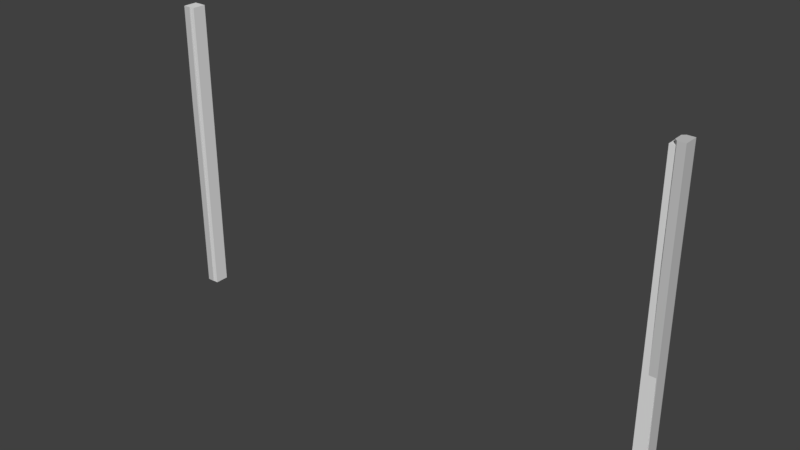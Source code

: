 # Source: PlankShutterLargeSupport.blend  (saved by Blender 2.78.0; exported with 4.5.12 LTS)
import bpy
from mathutils import Matrix  # noqa: F401  (used for matrix-valued properties, if any)

bpy.ops.wm.read_factory_settings(use_empty=True)
scene = bpy.context.scene
scene.name = 'Scene'

# ---- collections
col_collection_1 = bpy.data.collections.new('Collection 1'); scene.collection.children.link(col_collection_1)

# ---- materials (node trees are filled in below, after node groups)
mat_blocksheet = bpy.data.materials.new('BlockSheet')
mat_blocksheet.alpha_threshold = 0.0
mat_blocksheet.use_transparent_shadow = False
mat_blocksheet.diffuse_color = (0.5882, 0.5882, 0.5882, 1.0)
mat_blocksheet.specular_color = (0.9, 0.9, 0.9)
mat_blocksheet.roughness = 0.5
mat_blocksheet.specular_intensity = 0.0

# ---- material node trees

# ---- world
world_world = bpy.data.worlds.new('World'); scene.world = world_world
world_world.color = (0.05088, 0.05088, 0.05088)
world_world.use_sun_shadow = False
world_world.sun_shadow_jitter_overblur = 0.0
world_world.cycles.sampling_method = 'MANUAL'

# ---- meshes
me_cube_001 = bpy.data.meshes.new('Cube.001')
me_cube_001.from_pydata([(-1.018, -0.02433, -0.03228), (-1.018, -0.02433, 1.109), (-1.018, 0.02799, -0.03228), (-1.018, 0.02799, 1.109), (-0.9695, -0.02433, -0.03228), (-0.9695, -0.02433, 1.109), (-0.9695, 0.02799, -0.03228), (-0.9695, 0.02799, 1.109), (0.9259, -0.02807, -0.04564), (0.9259, -0.02807, 1.095), (0.9259, 0.02425, -0.04564), (0.9259, 0.02425, 1.095), (0.9743, -0.02807, -0.04564), (0.9743, -0.02807, 1.095), (0.9743, 0.02425, -0.04564), (0.9743, 0.02425, 1.095)], [], [(0, 1, 3, 2), (2, 3, 7, 6), (6, 7, 5, 4), (4, 5, 1, 0), (2, 6, 4, 0), (7, 3, 1, 5), (8, 9, 11, 10), (10, 11, 15, 14), (14, 15, 13, 12), (12, 13, 9, 8), (10, 14, 12, 8), (15, 11, 9, 13)])
me_cube_001.use_remesh_preserve_volume = False
me_cube_001.use_remesh_preserve_attributes = False
me_cube_001.use_mirror_vertex_groups = False
me_cube_001.update()
me_untitled_002 = bpy.data.meshes.new('Untitled.002')
me_untitled_002.from_pydata([(-3.226, -2.599, 95.63), (110.9, -1.68, 94.63), (-3.226, 1.865, 94.63), (110.9, 1.784, 94.63), (-3.226, -2.599, 98.36), (110.9, -2.68, 98.36), (-3.226, 2.865, 98.36), (110.9, 2.784, 98.36), (-3.226, -1.599, 94.63), (110.9, -2.68, 95.63), (-3.226, 2.865, 95.63), (110.9, 2.784, 95.63), (34.82, 1.821, 94.63), (72.87, 1.587, 94.63), (72.87, -1.877, 94.63), (34.82, -1.643, 94.63), (34.82, -2.643, 98.36), (72.87, -2.877, 98.36), (72.87, 2.587, 98.36), (34.82, 2.821, 98.36), (34.82, 2.821, 95.63), (72.87, 2.587, 95.63), (72.87, -2.877, 95.63), (34.82, -2.643, 95.63), (-0.1509, 1.065, 94.7), (-0.8933, 0.7571, 94.7), (-1.201, 0.01479, 94.7), (-0.8933, -0.7276, 94.7), (-0.1509, -1.035, 94.7), (0.5914, -0.7276, 94.7), (0.8989, 0.01478, 94.7), (0.5914, 0.7571, 94.7), (-0.1509, 0.7571, 94.26), (-0.6759, 0.5397, 94.26), (-0.8933, 0.01479, 94.26), (-0.6759, -0.5101, 94.26), (-0.1509, -0.7276, 94.26), (0.374, -0.5101, 94.26), (0.5914, 0.01479, 94.26), (0.374, 0.5397, 94.26), (-0.1509, 0.01479, 94.08), (-3.226, 3.027, -91.8), (110.9, 1.374, -90.8), (-3.226, -1.437, -90.8), (110.9, -2.09, -90.8), (-3.226, 3.027, -94.52), (110.9, 2.374, -94.52), (-3.226, -2.437, -94.52), (110.9, -3.09, -94.52), (-3.226, 2.027, -90.8), (110.9, 2.374, -91.8), (-3.226, -2.437, -91.8), (110.9, -3.09, -91.8), (34.82, -1.79, -90.8), (72.87, -2.142, -90.8), (72.87, 1.322, -90.8), (34.82, 1.674, -90.8), (34.82, 2.674, -94.52), (72.87, 2.322, -94.52), (72.87, -3.142, -94.52), (34.82, -2.79, -94.52), (34.82, -2.79, -91.8), (72.87, -3.142, -91.8), (72.87, 2.322, -91.8), (34.82, 2.674, -91.8), (-0.151, -0.8024, -90.87), (-0.8933, -0.4949, -90.87), (-1.201, 0.2475, -90.87), (-0.8933, 0.9898, -90.87), (-0.151, 1.297, -90.87), (0.5914, 0.9898, -90.87), (0.8989, 0.2475, -90.87), (0.5914, -0.4949, -90.87), (-0.151, -0.4949, -90.43), (-0.6759, -0.2775, -90.43), (-0.8933, 0.2475, -90.43), (-0.6759, 0.7724, -90.43), (-0.151, 0.9898, -90.43), (0.374, 0.7724, -90.43), (0.5914, 0.2475, -90.43), (0.374, -0.2775, -90.43), (-0.151, 0.2475, -90.24)], [], [(13, 14, 15), (15, 12, 13), (17, 18, 19), (19, 16, 17), (22, 17, 16), (16, 23, 22), (1, 3, 11), (1, 11, 7), (1, 7, 5), (9, 1, 5), (20, 19, 18), (18, 21, 20), (2, 8, 0), (2, 0, 4), (2, 4, 6), (10, 2, 6), (21, 13, 12), (12, 20, 21), (23, 15, 14), (14, 22, 23), (3, 1, 14), (14, 13, 3), (8, 2, 12), (12, 15, 8), (5, 7, 18), (18, 17, 5), (6, 4, 16), (16, 19, 6), (9, 5, 17), (17, 22, 9), (4, 0, 23), (23, 16, 4), (10, 6, 19), (19, 20, 10), (7, 11, 21), (21, 18, 7), (11, 3, 13), (13, 21, 11), (2, 10, 20), (20, 12, 2), (0, 8, 15), (15, 23, 0), (1, 9, 22), (22, 14, 1), (33, 25, 24), (24, 32, 33), (34, 26, 25), (25, 33, 34), (35, 27, 26), (26, 34, 35), (36, 28, 27), (27, 35, 36), (37, 29, 28), (28, 36, 37), (38, 30, 29), (29, 37, 38), (39, 31, 30), (30, 38, 39), (32, 24, 31), (31, 39, 32), (40, 33, 32), (40, 34, 33), (40, 35, 34), (40, 36, 35), (40, 37, 36), (40, 38, 37), (40, 39, 38), (40, 32, 39), (54, 55, 56), (56, 53, 54), (58, 59, 60), (60, 57, 58), (63, 58, 57), (57, 64, 63), (42, 44, 52), (42, 52, 48), (42, 48, 46), (50, 42, 46), (61, 60, 59), (59, 62, 61), (43, 49, 41), (43, 41, 45), (43, 45, 47), (51, 43, 47), (62, 54, 53), (53, 61, 62), (64, 56, 55), (55, 63, 64), (44, 42, 55), (55, 54, 44), (49, 43, 53), (53, 56, 49), (46, 48, 59), (59, 58, 46), (47, 45, 57), (57, 60, 47), (50, 46, 58), (58, 63, 50), (45, 41, 64), (64, 57, 45), (51, 47, 60), (60, 61, 51), (48, 52, 62), (62, 59, 48), (52, 44, 54), (54, 62, 52), (43, 51, 61), (61, 53, 43), (41, 49, 56), (56, 64, 41), (42, 50, 63), (63, 55, 42), (74, 66, 65), (65, 73, 74), (75, 67, 66), (66, 74, 75), (76, 68, 67), (67, 75, 76), (77, 69, 68), (68, 76, 77), (78, 70, 69), (69, 77, 78), (79, 71, 70), (70, 78, 79), (80, 72, 71), (71, 79, 80), (73, 65, 72), (72, 80, 73), (81, 74, 73), (81, 75, 74), (81, 76, 75), (81, 77, 76), (81, 78, 77), (81, 79, 78), (81, 80, 79), (81, 73, 80)])
me_untitled_002.polygons.foreach_set('use_smooth', [True] * 136)
_k = set([(0, 4), (0, 8), (0, 23), (1, 3), (1, 9), (1, 14), (2, 8), (2, 10), (2, 12), (3, 11), (3, 13), (4, 6), (4, 16), (5, 7), (5, 9), (5, 17), (6, 10), (6, 19), (7, 11), (7, 18), (8, 15), (9, 22), (10, 20), (11, 21), (12, 13), (14, 15), (16, 17), (18, 19), (20, 21), (22, 23), (41, 45), (41, 49), (41, 64), (42, 44), (42, 50), (42, 55), (43, 49), (43, 51), (43, 53), (44, 52), (44, 54), (45, 47), (45, 57), (46, 48), (46, 50), (46, 58), (47, 51), (47, 60), (48, 52), (48, 59), (49, 56), (50, 63), (51, 61), (52, 62), (53, 54), (55, 56), (57, 58), (59, 60), (61, 62), (63, 64)])
me_untitled_002.attributes.new('sharp_edge', 'BOOLEAN', 'EDGE').data.foreach_set('value', [ (min(e.vertices), max(e.vertices)) in _k for e in me_untitled_002.edges])
_uv = me_untitled_002.uv_layers.new(name='UVChannel_1')
_uv.uv.foreach_set('vector', [0.8605, 0.9764, 0.8605, 0.9641, 0.8095, 0.9641, 0.8095, 0.9641, 0.8095, 0.9764, 0.8605, 0.9764, 0.9247, 0.9663, 0.9247, 0.9805, 0.8736, 0.9805, 0.8736, 0.9805, 0.8736, 0.9663, 0.9247, 0.9663, 0.8605, 0.9624, 0.8605, 0.9574, 0.8095, 0.9574, 0.8095, 0.9574, 0.8095, 0.9624, 0.8605, 0.9624, 0.9782, 0.9677, 0.9782, 0.9793, 0.9797, 0.9808, 0.9782, 0.9677, 0.9797, 0.9808, 0.9838, 0.9808, 0.9782, 0.9677, 0.9838, 0.9808, 0.9838, 0.9661, 0.9797, 0.9661, 0.9782, 0.9677, 0.9838, 0.9661, 0.8095, 0.978, 0.8095, 0.983, 0.8605, 0.983, 0.8605, 0.983, 0.8605, 0.9781, 0.8095, 0.978, 0.9782, 0.9794, 0.9782, 0.9678, 0.9797, 0.9662, 0.9782, 0.9794, 0.9797, 0.9662, 0.9838, 0.9662, 0.9782, 0.9794, 0.9838, 0.9662, 0.9838, 0.9809, 0.9797, 0.9809, 0.9782, 0.9794, 0.9838, 0.9809, 0.8605, 0.9781, 0.8605, 0.9764, 0.8095, 0.9764, 0.8095, 0.9764, 0.8095, 0.978, 0.8605, 0.9781, 0.8095, 0.9624, 0.8095, 0.9641, 0.8605, 0.9641, 0.8605, 0.9641, 0.8605, 0.9624, 0.8095, 0.9624, 0.9115, 0.9763, 0.9115, 0.964, 0.8605, 0.9641, 0.8605, 0.9641, 0.8605, 0.9764, 0.9115, 0.9763, 0.7585, 0.9641, 0.7585, 0.9765, 0.8095, 0.9764, 0.8095, 0.9764, 0.8095, 0.9641, 0.7585, 0.9641, 0.9757, 0.9663, 0.9757, 0.9804, 0.9247, 0.9805, 0.9247, 0.9805, 0.9247, 0.9663, 0.9757, 0.9663, 0.8226, 0.9806, 0.8226, 0.9664, 0.8736, 0.9663, 0.8736, 0.9663, 0.8736, 0.9805, 0.8226, 0.9806, 0.9115, 0.9624, 0.9115, 0.9574, 0.8605, 0.9574, 0.8605, 0.9574, 0.8605, 0.9624, 0.9115, 0.9624, 0.7585, 0.9574, 0.7585, 0.9624, 0.8095, 0.9624, 0.8095, 0.9624, 0.8095, 0.9574, 0.7585, 0.9574, 0.7585, 0.9781, 0.7585, 0.983, 0.8095, 0.983, 0.8095, 0.983, 0.8095, 0.978, 0.7585, 0.9781, 0.9115, 0.983, 0.9115, 0.978, 0.8605, 0.9781, 0.8605, 0.9781, 0.8605, 0.983, 0.9115, 0.983, 0.9115, 0.978, 0.9115, 0.9763, 0.8605, 0.9764, 0.8605, 0.9764, 0.8605, 0.9781, 0.9115, 0.978, 0.7585, 0.9765, 0.7585, 0.9781, 0.8095, 0.978, 0.8095, 0.978, 0.8095, 0.9764, 0.7585, 0.9765, 0.7585, 0.9624, 0.7585, 0.9641, 0.8095, 0.9641, 0.8095, 0.9641, 0.8095, 0.9624, 0.7585, 0.9624, 0.9115, 0.964, 0.9115, 0.9624, 0.8605, 0.9624, 0.8605, 0.9624, 0.8605, 0.9641, 0.9115, 0.964, 0.558, 0.6583, 0.5575, 0.6588, 0.5593, 0.6596, 0.5593, 0.6596, 0.5593, 0.6588, 0.558, 0.6583, 0.5575, 0.657, 0.5568, 0.657, 0.5575, 0.6588, 0.5575, 0.6588, 0.558, 0.6583, 0.5575, 0.657, 0.558, 0.6557, 0.5575, 0.6552, 0.5568, 0.657, 0.5568, 0.657, 0.5575, 0.657, 0.558, 0.6557, 0.5593, 0.6552, 0.5593, 0.6545, 0.5575, 0.6552, 0.5575, 0.6552, 0.558, 0.6557, 0.5593, 0.6552, 0.5606, 0.6557, 0.5611, 0.6552, 0.5593, 0.6545, 0.5593, 0.6545, 0.5593, 0.6552, 0.5606, 0.6557, 0.5611, 0.657, 0.5619, 0.657, 0.5611, 0.6552, 0.5611, 0.6552, 0.5606, 0.6557, 0.5611, 0.657, 0.5606, 0.6583, 0.5611, 0.6588, 0.5619, 0.657, 0.5619, 0.657, 0.5611, 0.657, 0.5606, 0.6583, 0.5593, 0.6588, 0.5593, 0.6596, 0.5611, 0.6588, 0.5611, 0.6588, 0.5606, 0.6583, 0.5593, 0.6588, 0.5593, 0.657, 0.558, 0.6583, 0.5593, 0.6588, 0.5593, 0.657, 0.5575, 0.657, 0.558, 0.6583, 0.5593, 0.657, 0.558, 0.6557, 0.5575, 0.657, 0.5593, 0.657, 0.5593, 0.6552, 0.558, 0.6557, 0.5593, 0.657, 0.5606, 0.6557, 0.5593, 0.6552, 0.5593, 0.657, 0.5611, 0.657, 0.5606, 0.6557, 0.5593, 0.657, 0.5606, 0.6583, 0.5611, 0.657, 0.5593, 0.657, 0.5593, 0.6588, 0.5606, 0.6583, 0.8889, 0.9471, 0.8889, 0.9348, 0.94, 0.9347, 0.94, 0.9347, 0.94, 0.9471, 0.8889, 0.9471, 0.8248, 0.937, 0.8248, 0.9512, 0.8758, 0.9512, 0.8758, 0.9512, 0.8758, 0.937, 0.8248, 0.937, 0.8889, 0.9331, 0.8889, 0.9281, 0.94, 0.9281, 0.94, 0.9281, 0.94, 0.9331, 0.8889, 0.9331, 0.7712, 0.9383, 0.7712, 0.9499, 0.7697, 0.9515, 0.7712, 0.9383, 0.7697, 0.9515, 0.7656, 0.9515, 0.7712, 0.9383, 0.7656, 0.9515, 0.7656, 0.9368, 0.7697, 0.9368, 0.7712, 0.9383, 0.7656, 0.9368, 0.94, 0.9487, 0.94, 0.9537, 0.8889, 0.9537, 0.8889, 0.9537, 0.8889, 0.9487, 0.94, 0.9487, 0.7712, 0.9501, 0.7712, 0.9385, 0.7697, 0.9369, 0.7712, 0.9501, 0.7697, 0.9369, 0.7656, 0.9369, 0.7712, 0.9501, 0.7656, 0.9369, 0.7656, 0.9516, 0.7697, 0.9516, 0.7712, 0.9501, 0.7656, 0.9516, 0.8889, 0.9487, 0.8889, 0.9471, 0.94, 0.9471, 0.94, 0.9471, 0.94, 0.9487, 0.8889, 0.9487, 0.94, 0.9331, 0.94, 0.9347, 0.8889, 0.9348, 0.8889, 0.9348, 0.8889, 0.9331, 0.94, 0.9331, 0.8379, 0.947, 0.8379, 0.9347, 0.8889, 0.9348, 0.8889, 0.9348, 0.8889, 0.9471, 0.8379, 0.947, 0.991, 0.9348, 0.991, 0.9471, 0.94, 0.9471, 0.94, 0.9471, 0.94, 0.9347, 0.991, 0.9348, 0.7738, 0.9369, 0.7738, 0.9511, 0.8248, 0.9512, 0.8248, 0.9512, 0.8248, 0.937, 0.7738, 0.9369, 0.9268, 0.9512, 0.9268, 0.9371, 0.8758, 0.937, 0.8758, 0.937, 0.8758, 0.9512, 0.9268, 0.9512, 0.8379, 0.933, 0.8379, 0.9281, 0.8889, 0.9281, 0.8889, 0.9281, 0.8889, 0.9331, 0.8379, 0.933, 0.991, 0.9281, 0.991, 0.9331, 0.94, 0.9331, 0.94, 0.9331, 0.94, 0.9281, 0.991, 0.9281, 0.991, 0.9488, 0.991, 0.9537, 0.94, 0.9537, 0.94, 0.9537, 0.94, 0.9487, 0.991, 0.9488, 0.8379, 0.9537, 0.8379, 0.9487, 0.8889, 0.9487, 0.8889, 0.9487, 0.8889, 0.9537, 0.8379, 0.9537, 0.8379, 0.9487, 0.8379, 0.947, 0.8889, 0.9471, 0.8889, 0.9471, 0.8889, 0.9487, 0.8379, 0.9487, 0.991, 0.9471, 0.991, 0.9488, 0.94, 0.9487, 0.94, 0.9487, 0.94, 0.9471, 0.991, 0.9471, 0.991, 0.9331, 0.991, 0.9348, 0.94, 0.9347, 0.94, 0.9347, 0.94, 0.9331, 0.991, 0.9331, 0.8379, 0.9347, 0.8379, 0.933, 0.8889, 0.9331, 0.8889, 0.9331, 0.8889, 0.9348, 0.8379, 0.9347, 0.558, 0.6583, 0.5575, 0.6588, 0.5593, 0.6596, 0.5593, 0.6596, 0.5593, 0.6588, 0.558, 0.6583, 0.5575, 0.657, 0.5568, 0.657, 0.5575, 0.6588, 0.5575, 0.6588, 0.558, 0.6583, 0.5575, 0.657, 0.558, 0.6557, 0.5575, 0.6552, 0.5568, 0.657, 0.5568, 0.657, 0.5575, 0.657, 0.558, 0.6557, 0.5593, 0.6552, 0.5593, 0.6545, 0.5575, 0.6552, 0.5575, 0.6552, 0.558, 0.6557, 0.5593, 0.6552, 0.5606, 0.6557, 0.5611, 0.6552, 0.5593, 0.6545, 0.5593, 0.6545, 0.5593, 0.6552, 0.5606, 0.6557, 0.5611, 0.657, 0.5619, 0.657, 0.5611, 0.6552, 0.5611, 0.6552, 0.5606, 0.6557, 0.5611, 0.657, 0.5606, 0.6583, 0.5611, 0.6588, 0.5619, 0.657, 0.5619, 0.657, 0.5611, 0.657, 0.5606, 0.6583, 0.5593, 0.6588, 0.5593, 0.6596, 0.5611, 0.6588, 0.5611, 0.6588, 0.5606, 0.6583, 0.5593, 0.6588, 0.5593, 0.657, 0.558, 0.6583, 0.5593, 0.6588, 0.5593, 0.657, 0.5575, 0.657, 0.558, 0.6583, 0.5593, 0.657, 0.558, 0.6557, 0.5575, 0.657, 0.5593, 0.657, 0.5593, 0.6552, 0.558, 0.6557, 0.5593, 0.657, 0.5606, 0.6557, 0.5593, 0.6552, 0.5593, 0.657, 0.5611, 0.657, 0.5606, 0.6557, 0.5593, 0.657, 0.5606, 0.6583, 0.5611, 0.657, 0.5593, 0.657, 0.5593, 0.6588, 0.5606, 0.6583])
me_untitled_002.materials.append(mat_blocksheet)
me_untitled_002.use_remesh_preserve_volume = False
me_untitled_002.use_remesh_preserve_attributes = False
me_untitled_002.use_mirror_vertex_groups = False
me_untitled_002.update()
me_untitled_002.normals_split_custom_set([tuple(v) for v in zip(*[iter([8.059e-07, 0.0, -1.0, 7.959e-07, 0.0, -1.0, 7.828e-07, -4.406e-13, -1.0, 7.828e-07, -4.406e-13, -1.0, 8.035e-07, -4.171e-13, -1.0, 8.059e-07, 0.0, -1.0, -8.04e-07, 0.0, 1.0, -8.207e-07, 0.0, 1.0, -6.576e-07, 2.806e-13, 1.0, -6.576e-07, 2.806e-13, 1.0, -6.309e-07, 2.54e-13, 1.0, -8.04e-07, 0.0, 1.0, -0.0004848, -1.0, 7.692e-08, -0.0004847, -1.0, 7.022e-08, -0.003647, -1.0, 7.022e-08, -0.003647, -1.0, 7.022e-08, -0.003647, -1.0, 7.691e-08, -0.0004848, -1.0, 7.692e-08, 1.0, 0.0, 0.0, 1.0, 0.0, 0.0, 1.0, 0.0, 0.0, 1.0, 0.0, 0.0, 1.0, 0.0, 0.0, 1.0, 0.0, 0.0, 1.0, 0.0, 0.0, 1.0, 0.0, 0.0, 1.0, 0.0, 0.0, 1.0, 0.0, 0.0, 1.0, 0.0, 0.0, 1.0, 0.0, 0.0, 0.003647, 1.0, 0.0, 0.003647, 1.0, 0.0, 0.0004848, 1.0, 0.0, 0.0004848, 1.0, 0.0, 0.0004847, 1.0, 0.0, 0.003647, 1.0, 0.0, -1.0, -1.238e-07, 0.0, -1.0, 0.0, 0.0, -1.0, 1.192e-07, 0.0, -1.0, -1.238e-07, 0.0, -1.0, 1.192e-07, 0.0, -1.0, 8.736e-08, 0.0, -1.0, -1.238e-07, 0.0, -1.0, 8.736e-08, 0.0, -1.0, -1.168e-07, 0.0, -1.0, -6.998e-07, 0.0, -1.0, -1.238e-07, 0.0, -1.0, -1.168e-07, 0.0, 0.0003443, 0.7071, -0.7071, 0.0003425, 0.7071, -0.7071, 0.002582, 0.7071, -0.7071, 0.002582, 0.7071, -0.7071, 0.002576, 0.7071, -0.7071, 0.0003443, 0.7071, -0.7071, -0.002581, -0.7071, -0.7071, -0.002575, -0.7071, -0.7071, -0.0003432, -0.7071, -0.7071, -0.0003432, -0.7071, -0.7071, -0.0003414, -0.7071, -0.7071, -0.002581, -0.7071, -0.7071, 9.261e-07, 0.0, -1.0, 9.261e-07, 0.0, -1.0, 7.959e-07, 0.0, -1.0, 7.959e-07, 0.0, -1.0, 8.059e-07, 0.0, -1.0, 9.261e-07, 0.0, -1.0, 9.534e-07, -5.1e-14, -1.0, 9.768e-07, 0.0, -1.0, 8.035e-07, -4.171e-13, -1.0, 8.035e-07, -4.171e-13, -1.0, 7.828e-07, -4.406e-13, -1.0, 9.534e-07, -5.1e-14, -1.0, -7.256e-07, 0.0, 1.0, -7.156e-07, 0.0, 1.0, -8.207e-07, 0.0, 1.0, -8.207e-07, 0.0, 1.0, -8.04e-07, 0.0, 1.0, -7.256e-07, 0.0, 1.0, -8.469e-07, 5.086e-14, 1.0, -8.394e-07, 0.0, 1.0, -6.309e-07, 2.54e-13, 1.0, -6.309e-07, 2.54e-13, 1.0, -6.576e-07, 2.806e-13, 1.0, -8.469e-07, 5.086e-14, 1.0, 0.00516, -1.0, 6.696e-09, 0.00516, -1.0, 0.0, -0.0004847, -1.0, 7.022e-08, -0.0004847, -1.0, 7.022e-08, -0.0004848, -1.0, 7.692e-08, 0.00516, -1.0, 6.696e-09, -0.001164, -1.0, 1.404e-07, -0.001164, -1.0, 1.471e-07, -0.003647, -1.0, 7.691e-08, -0.003647, -1.0, 7.691e-08, -0.003647, -1.0, 7.022e-08, -0.001164, -1.0, 1.404e-07, 0.001164, 1.0, 0.0, 0.001164, 1.0, 0.0, 0.003647, 1.0, 0.0, 0.003647, 1.0, 0.0, 0.003647, 1.0, 0.0, 0.001164, 1.0, 0.0, -0.00516, 1.0, 0.0, -0.00516, 1.0, 0.0, 0.0004847, 1.0, 0.0, 0.0004847, 1.0, 0.0, 0.0004848, 1.0, 0.0, -0.00516, 1.0, 0.0, -0.003648, 0.7071, -0.7071, -0.003648, 0.7071, -0.7071, 0.0003425, 0.7071, -0.7071, 0.0003425, 0.7071, -0.7071, 0.0003443, 0.7071, -0.7071, -0.003648, 0.7071, -0.7071, 0.0008237, 0.7071, -0.7071, 0.0008237, 0.7071, -0.7071, 0.002576, 0.7071, -0.7071, 0.002576, 0.7071, -0.7071, 0.002582, 0.7071, -0.7071, 0.0008237, 0.7071, -0.7071, -0.0008226, -0.7071, -0.7071, -0.0008226, -0.7071, -0.7071, -0.002575, -0.7071, -0.7071, -0.002575, -0.7071, -0.7071, -0.002581, -0.7071, -0.7071, -0.0008226, -0.7071, -0.7071, 0.003649, -0.7071, -0.7071, 0.003649, -0.7071, -0.7071, -0.0003414, -0.7071, -0.7071, -0.0003414, -0.7071, -0.7071, -0.0003432, -0.7071, -0.7071, 0.003649, -0.7071, -0.7071, -0.4389, 0.4389, -0.784, -0.5807, 0.5807, -0.5706, -9.748e-06, 0.8212, -0.5706, -9.748e-06, 0.8212, -0.5706, 2.36e-06, 0.6207, -0.784, -0.4389, 0.4389, -0.784, -0.6207, -2.284e-06, -0.784, -0.8212, -1.2e-05, -0.5706, -0.5807, 0.5807, -0.5706, -0.5807, 0.5807, -0.5706, -0.4389, 0.4389, -0.784, -0.6207, -2.284e-06, -0.784, -0.4389, -0.4389, -0.784, -0.5807, -0.5807, -0.5706, -0.8212, -1.2e-05, -0.5706, -0.8212, -1.2e-05, -0.5706, -0.6207, -2.284e-06, -0.784, -0.4389, -0.4389, -0.784, -4.205e-06, -0.6207, -0.784, 1.116e-05, -0.8212, -0.5706, -0.5807, -0.5807, -0.5706, -0.5807, -0.5807, -0.5706, -0.4389, -0.4389, -0.784, -4.205e-06, -0.6207, -0.784, 0.4389, -0.4389, -0.784, 0.5807, -0.5807, -0.5706, 1.116e-05, -0.8212, -0.5706, 1.116e-05, -0.8212, -0.5706, -4.205e-06, -0.6207, -0.784, 0.4389, -0.4389, -0.784, 0.6207, 1.28e-06, -0.784, 0.8212, 1.122e-05, -0.5706, 0.5807, -0.5807, -0.5706, 0.5807, -0.5807, -0.5706, 0.4389, -0.4389, -0.784, 0.6207, 1.28e-06, -0.784, 0.4389, 0.4389, -0.784, 0.5807, 0.5807, -0.5706, 0.8212, 1.122e-05, -0.5706, 0.8212, 1.122e-05, -0.5706, 0.6207, 1.28e-06, -0.784, 0.4389, 0.4389, -0.784, 2.36e-06, 0.6207, -0.784, -9.748e-06, 0.8212, -0.5706, 0.5807, 0.5807, -0.5706, 0.5807, 0.5807, -0.5706, 0.4389, 0.4389, -0.784, 2.36e-06, 0.6207, -0.784, 1.714e-06, -7.344e-08, -1.0, -0.4389, 0.4389, -0.784, 2.36e-06, 0.6207, -0.784, 1.714e-06, -7.344e-08, -1.0, -0.6207, -2.284e-06, -0.784, -0.4389, 0.4389, -0.784, 1.714e-06, -7.344e-08, -1.0, -0.4389, -0.4389, -0.784, -0.6207, -2.284e-06, -0.784, 1.714e-06, -7.344e-08, -1.0, -4.205e-06, -0.6207, -0.784, -0.4389, -0.4389, -0.784, 1.714e-06, -7.344e-08, -1.0, 0.4389, -0.4389, -0.784, -4.205e-06, -0.6207, -0.784, 1.714e-06, -7.344e-08, -1.0, 0.6207, 1.28e-06, -0.784, 0.4389, -0.4389, -0.784, 1.714e-06, -7.344e-08, -1.0, 0.4389, 0.4389, -0.784, 0.6207, 1.28e-06, -0.784, 1.714e-06, -7.344e-08, -1.0, 2.36e-06, 0.6207, -0.784, 0.4389, 0.4389, -0.784, -5.626e-07, -6.379e-08, 1.0, -5.754e-07, -6.343e-08, 1.0, -2.901e-07, -2.139e-06, 1.0, -2.901e-07, -2.139e-06, 1.0, -2.375e-07, -2.139e-06, 1.0, -5.626e-07, -6.379e-08, 1.0, 1.674e-07, 1.333e-06, -1.0, 1.891e-07, 1.333e-06, -1.0, 2.328e-07, 6.345e-08, -1.0, 2.328e-07, 6.345e-08, -1.0, 2.642e-07, 3.424e-13, -1.0, 1.674e-07, 1.333e-06, -1.0, 0.003942, 1.0, 2.588e-06, 0.003942, 1.0, 2.591e-06, 0.009258, 1.0, 6.026e-08, 0.009258, 1.0, 6.026e-08, 0.009258, 1.0, 0.0, 0.003942, 1.0, 2.588e-06, 1.0, 0.0, 0.0, 1.0, 0.0, 0.0, 1.0, 0.0, 0.0, 1.0, 0.0, 0.0, 1.0, 0.0, 0.0, 1.0, 0.0, 0.0, 1.0, 0.0, 0.0, 1.0, 0.0, 0.0, 1.0, 0.0, 0.0, 1.0, 0.0, 0.0, 1.0, 0.0, 0.0, 1.0, 0.0, 0.0, -0.009258, -1.0, 0.0, -0.009258, -1.0, -6.361e-08, -0.003942, -1.0, 0.0, -0.003942, -1.0, 0.0, -0.003942, -1.0, -3.348e-09, -0.009258, -1.0, 0.0, -1.0, 1.238e-07, 0.0, -1.0, 0.0, 0.0, -1.0, -1.192e-07, 0.0, -1.0, 1.238e-07, 0.0, -1.0, -1.192e-07, 0.0, -1.0, -8.736e-08, 0.0, -1.0, 1.238e-07, 0.0, -1.0, -8.736e-08, 0.0, -1.0, 1.168e-07, 0.0, -1.0, 6.998e-07, 0.0, -1.0, 1.238e-07, 0.0, -1.0, 1.168e-07, 0.0, -0.002781, -0.7071, 0.7071, -0.002794, -0.7071, 0.7071, -0.006547, -0.7071, 0.7071, -0.006547, -0.7071, 0.7071, -0.006547, -0.7071, 0.7071, -0.002781, -0.7071, 0.7071, 0.006547, 0.7071, 0.7071, 0.006546, 0.7071, 0.7071, 0.002781, 0.7071, 0.7071, 0.002781, 0.7071, 0.7071, 0.002794, 0.7071, 0.7071, 0.006547, 0.7071, 0.7071, -7.538e-09, -2.075e-06, 1.0, 2.171e-08, -2.202e-06, 1.0, -5.754e-07, -6.343e-08, 1.0, -5.754e-07, -6.343e-08, 1.0, -5.626e-07, -6.379e-08, 1.0, -7.538e-09, -2.075e-06, 1.0, -9.822e-08, -1.279e-07, 1.0, -5.788e-08, 0.0, 1.0, -2.375e-07, -2.139e-06, 1.0, -2.375e-07, -2.139e-06, 1.0, -2.901e-07, -2.139e-06, 1.0, -9.822e-08, -1.279e-07, 1.0, 6.397e-07, 1.268e-07, -1.0, 6.972e-07, 0.0, -1.0, 1.891e-07, 1.333e-06, -1.0, 1.891e-07, 1.333e-06, -1.0, 1.674e-07, 1.333e-06, -1.0, 6.397e-07, 1.268e-07, -1.0, 6.075e-07, 1.265e-14, -1.0, 6.605e-07, 0.0, -1.0, 2.642e-07, 3.424e-13, -1.0, 2.642e-07, 3.424e-13, -1.0, 2.328e-07, 6.345e-08, -1.0, 6.075e-07, 1.265e-14, -1.0, -0.001361, 1.0, 2.61e-07, -0.001361, 1.0, 1.471e-07, 0.003942, 1.0, 2.591e-06, 0.003942, 1.0, 2.591e-06, 0.003942, 1.0, 2.588e-06, -0.001361, 1.0, 2.61e-07, 0.009271, 1.0, 0.0, 0.009271, 1.0, 0.0, 0.009258, 1.0, 0.0, 0.009258, 1.0, 0.0, 0.009258, 1.0, 6.026e-08, 0.009271, 1.0, 0.0, -0.009271, -1.0, -2.668e-06, -0.009271, -1.0, -2.795e-06, -0.009258, -1.0, -6.361e-08, -0.009258, -1.0, -6.361e-08, -0.009258, -1.0, 0.0, -0.009271, -1.0, -2.668e-06, 0.001361, -1.0, -1.404e-07, 0.001361, -1.0, -1.471e-07, -0.003942, -1.0, -3.348e-09, -0.003942, -1.0, -3.348e-09, -0.003942, -1.0, 0.0, 0.001361, -1.0, -1.404e-07, 0.0009625, -0.7071, 0.7071, 0.0009625, -0.7071, 0.7071, -0.002794, -0.7071, 0.7071, -0.002794, -0.7071, 0.7071, -0.002781, -0.7071, 0.7071, 0.0009625, -0.7071, 0.7071, -0.006556, -0.7071, 0.7071, -0.006556, -0.7071, 0.7071, -0.006547, -0.7071, 0.7071, -0.006547, -0.7071, 0.7071, -0.006547, -0.7071, 0.7071, -0.006556, -0.7071, 0.7071, 0.006555, 0.7071, 0.7071, 0.006555, 0.7071, 0.7071, 0.006546, 0.7071, 0.7071, 0.006546, 0.7071, 0.7071, 0.006547, 0.7071, 0.7071, 0.006555, 0.7071, 0.7071, -0.0009629, 0.7071, 0.7071, -0.0009629, 0.7071, 0.7071, 0.002794, 0.7071, 0.7071, 0.002794, 0.7071, 0.7071, 0.002781, 0.7071, 0.7071, -0.0009629, 0.7071, 0.7071, -0.4389, -0.4389, 0.784, -0.5807, -0.5807, 0.5706, -8.023e-06, -0.8212, 0.5706, -8.023e-06, -0.8212, 0.5706, 1.977e-06, -0.6207, 0.784, -0.4389, -0.4389, 0.784, -0.6207, -1.545e-06, 0.784, -0.8212, 8.542e-06, 0.5706, -0.5807, -0.5807, 0.5706, -0.5807, -0.5807, 0.5706, -0.4389, -0.4389, 0.784, -0.6207, -1.545e-06, 0.784, -0.4389, 0.4389, 0.784, -0.5807, 0.5807, 0.5706, -0.8212, 8.542e-06, 0.5706, -0.8212, 8.542e-06, 0.5706, -0.6207, -1.545e-06, 0.784, -0.4389, 0.4389, 0.784, -5.408e-07, 0.6207, 0.784, 6.194e-06, 0.8212, 0.5706, -0.5807, 0.5807, 0.5706, -0.5807, 0.5807, 0.5706, -0.4389, 0.4389, 0.784, -5.408e-07, 0.6207, 0.784, 0.4389, 0.4389, 0.784, 0.5807, 0.5807, 0.5706, 6.194e-06, 0.8212, 0.5706, 6.194e-06, 0.8212, 0.5706, -5.408e-07, 0.6207, 0.784, 0.4389, 0.4389, 0.784, 0.6207, 3.531e-07, 0.784, 0.8212, -1.313e-05, 0.5706, 0.5807, 0.5807, 0.5706, 0.5807, 0.5807, 0.5706, 0.4389, 0.4389, 0.784, 0.6207, 3.531e-07, 0.784, 0.4389, -0.4389, 0.784, 0.5807, -0.5807, 0.5706, 0.8212, -1.313e-05, 0.5706, 0.8212, -1.313e-05, 0.5706, 0.6207, 3.531e-07, 0.784, 0.4389, -0.4389, 0.784, 1.977e-06, -0.6207, 0.784, -8.023e-06, -0.8212, 0.5706, 0.5807, -0.5807, 0.5706, 0.5807, -0.5807, 0.5706, 0.4389, -0.4389, 0.784, 1.977e-06, -0.6207, 0.784, -1.109e-06, -1.013e-08, 1.0, -0.4389, -0.4389, 0.784, 1.977e-06, -0.6207, 0.784, -1.109e-06, -1.013e-08, 1.0, -0.6207, -1.545e-06, 0.784, -0.4389, -0.4389, 0.784, -1.109e-06, -1.013e-08, 1.0, -0.4389, 0.4389, 0.784, -0.6207, -1.545e-06, 0.784, -1.109e-06, -1.013e-08, 1.0, -5.408e-07, 0.6207, 0.784, -0.4389, 0.4389, 0.784, -1.109e-06, -1.013e-08, 1.0, 0.4389, 0.4389, 0.784, -5.408e-07, 0.6207, 0.784, -1.109e-06, -1.013e-08, 1.0, 0.6207, 3.531e-07, 0.784, 0.4389, 0.4389, 0.784, -1.109e-06, -1.013e-08, 1.0, 0.4389, -0.4389, 0.784, 0.6207, 3.531e-07, 0.784, -1.109e-06, -1.013e-08, 1.0, 1.977e-06, -0.6207, 0.784, 0.4389, -0.4389, 0.784])] * 3)])

# ---- objects
ob_cube = bpy.data.objects.new('Cube', me_cube_001)
ob_plankshuttersupport = bpy.data.objects.new('PlankShutterSupport', me_untitled_002)

# ---- transforms, parenting, visibility, modifiers, constraints
ob_cube.location = (0.0, 0.0, 0.0)
ob_cube.lineart.crease_threshold = 0.0
ob_plankshuttersupport.location = (0.0, 0.0, 0.0)
ob_plankshuttersupport.rotation_euler = (-1.629e-07, -1.571, 0.0)
ob_plankshuttersupport.scale = (0.01, 0.01, 0.01034)
ob_plankshuttersupport.color = (0.8, 0.8, 0.8, 1.0)
ob_plankshuttersupport.lineart.crease_threshold = 0.0

# ---- collection membership
col_collection_1.objects.link(ob_cube)
col_collection_1.objects.link(ob_plankshuttersupport)

# ---- scene / render settings (as saved in the file)
scene.frame_start = 1; scene.frame_end = 250; scene.frame_set(1)
scene.render.engine = 'BLENDER_EEVEE_NEXT'
scene.render.resolution_percentage = 50
scene.render.fps = 30
scene.render.dither_intensity = 0.0
scene.cycles.use_denoising = False
scene.cycles.samples = 128
scene.cycles.sampling_pattern = 'TABULATED_SOBOL'
scene.cycles.light_sampling_threshold = 0.0
scene.cycles.use_adaptive_sampling = False
scene.cycles.use_light_tree = False
scene.cycles.blur_glossy = 0.0
scene.cycles.sample_clamp_indirect = 0.0
scene.view_settings.view_transform = 'Standard'
bpy.context.view_layer.update()

# ---- added for rendering (the .blend has no active camera and no usable light): camera, sun
cam_auto = bpy.data.cameras.new('AutoCamera')
cam_auto.lens = 50.0
cam_auto.sensor_width = 36.0
cam_auto.clip_end = 1000.0
ob_auto_camera = bpy.data.objects.new('AutoCamera', cam_auto)
scene.collection.objects.link(ob_auto_camera)
ob_auto_camera.location = (2.11409, -2.56157, 2.23913)
ob_auto_camera.rotation_euler = (1.09748, -7.21219e-08, 0.694738)
scene.camera = ob_auto_camera
light_auto_sun = bpy.data.lights.new('AutoSun', 'SUN')
light_auto_sun.energy = 3.0
light_auto_sun.angle = 0.0523599
ob_auto_sun = bpy.data.objects.new('AutoSun', light_auto_sun)
scene.collection.objects.link(ob_auto_sun)
ob_auto_sun.rotation_euler = (0.872665, 0.174533, 0.523599)
bpy.context.view_layer.update()
